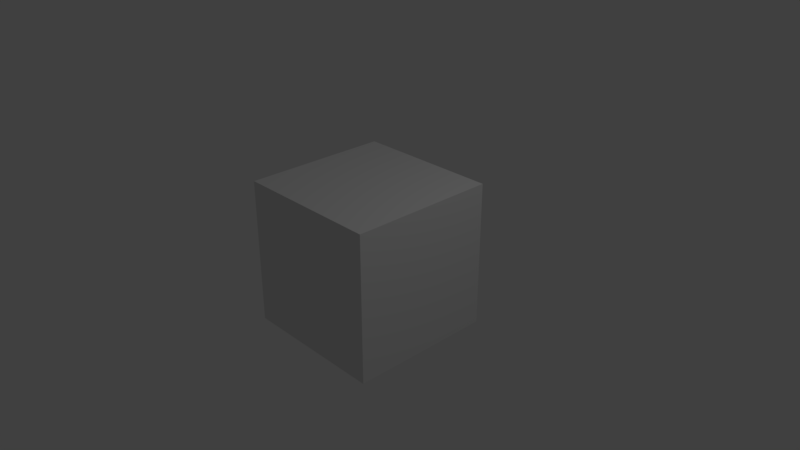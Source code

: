 # Source: cyclebanner.blend  (saved by Blender 2.79.0; exported with 4.5.12 LTS)
import bpy
from mathutils import Matrix  # noqa: F401  (used for matrix-valued properties, if any)

bpy.ops.wm.read_factory_settings(use_empty=True)
scene = bpy.context.scene
scene.name = 'Scene'

# ---- collections
col_collection_1 = bpy.data.collections.new('Collection 1'); scene.collection.children.link(col_collection_1)

# ---- materials (node trees are filled in below, after node groups)
mat_material = bpy.data.materials.new('Material')
mat_material.alpha_threshold = 0.0
mat_material.use_transparent_shadow = False
mat_material.roughness = 0.5
mat_material.line_color = (0.0, 0.0, 0.0, 1.0)

# ---- material node trees

# ---- world
world_world = bpy.data.worlds.new('World'); scene.world = world_world
world_world.color = (0.05088, 0.05088, 0.05088)
world_world.use_sun_shadow = False
world_world.sun_shadow_jitter_overblur = 0.0
world_world.cycles.sampling_method = 'MANUAL'

# ---- cameras
cam_camera = bpy.data.cameras.new('Camera')
cam_camera.clip_end = 100.0
cam_camera.lens = 35.0
cam_camera.sensor_width = 32.0
cam_camera.sensor_height = 18.0
cam_camera.ortho_scale = 7.314
cam_camera.dof.focus_distance = 0.0
cam_camera.dof.aperture_fstop = 128.0

# ---- lights
light_lamp = bpy.data.lights.new('Lamp', 'POINT')
light_lamp.transmission_factor = 0.0
light_lamp.cutoff_distance = 30.0
light_lamp.energy = 100.0
light_lamp.shadow_buffer_clip_start = 1.001
light_lamp.shadow_soft_size = 0.1
light_lamp.shadow_maximum_resolution = 0.006
light_lamp.use_absolute_resolution = True

# ---- meshes
me_cube = bpy.data.meshes.new('Cube')
me_cube.from_pydata([(1.0, 1.0, -1.0), (1.0, -1.0, -1.0), (-1.0, -1.0, -1.0), (-1.0, 1.0, -1.0), (1.0, 1.0, 1.0), (1.0, -1.0, 1.0), (-1.0, -1.0, 1.0), (-1.0, 1.0, 1.0)], [], [(0, 1, 2, 3), (4, 7, 6, 5), (0, 4, 5, 1), (1, 5, 6, 2), (2, 6, 7, 3), (4, 0, 3, 7)])
me_cube.materials.append(mat_material)
me_cube.use_remesh_preserve_volume = False
me_cube.use_remesh_preserve_attributes = False
me_cube.use_mirror_vertex_groups = False
me_cube.update()

# ---- objects
ob_cube = bpy.data.objects.new('Cube', me_cube)
ob_lamp = bpy.data.objects.new('Lamp', light_lamp)
ob_camera = bpy.data.objects.new('Camera', cam_camera)

# ---- transforms, parenting, visibility, modifiers, constraints
ob_cube.location = (0.0, 0.0, 0.0)
ob_cube.lock_rotations_4d = False
ob_cube.empty_display_type = 'ARROWS'
ob_cube.lineart.crease_threshold = 0.0
ob_lamp.location = (4.076, 1.005, 5.904)
ob_lamp.rotation_euler = (0.6503, 0.05522, 1.866)
ob_lamp.lock_rotations_4d = False
ob_lamp.empty_display_type = 'ARROWS'
ob_lamp.color = (0.0, 0.0, 0.0, 0.0)
ob_lamp.lineart.crease_threshold = 0.0
ob_camera.location = (7.481, -6.508, 5.344)
ob_camera.rotation_euler = (1.109, 0.0, 0.8149)
ob_camera.lock_rotations_4d = False
ob_camera.empty_display_type = 'ARROWS'
ob_camera.color = (0.0, 0.0, 0.0, 0.0)
ob_camera.display_type = 'WIRE'
ob_camera.lineart.crease_threshold = 0.0

# ---- collection membership
col_collection_1.objects.link(ob_cube)
col_collection_1.objects.link(ob_lamp)
col_collection_1.objects.link(ob_camera)

# ---- scene / render settings (as saved in the file)
scene.camera = ob_camera
scene.frame_start = 1; scene.frame_end = 250; scene.frame_set(1)
scene.render.engine = 'BLENDER_EEVEE_NEXT'
scene.render.resolution_percentage = 50
scene.render.dither_intensity = 0.0
scene.cycles.use_denoising = False
scene.cycles.samples = 128
scene.cycles.sampling_pattern = 'TABULATED_SOBOL'
scene.cycles.use_adaptive_sampling = False
scene.cycles.use_light_tree = False
scene.cycles.blur_glossy = 0.0
scene.cycles.sample_clamp_indirect = 0.0
scene.view_settings.view_transform = 'Standard'
bpy.context.view_layer.update()
